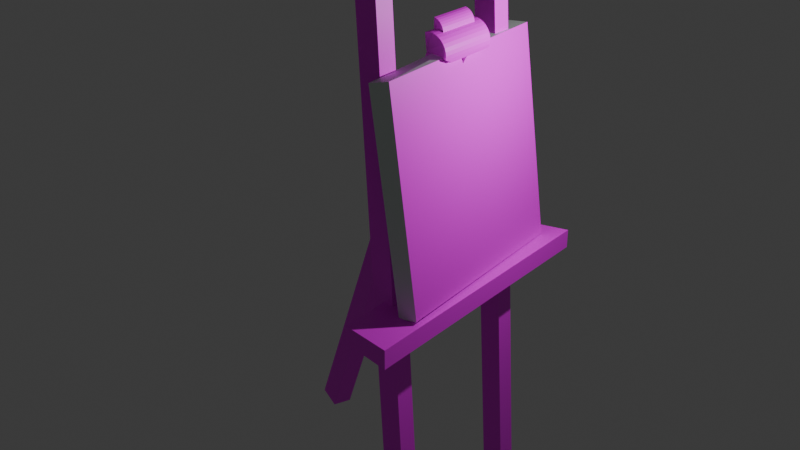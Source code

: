# Source: easel-canvas.blend  (saved by Blender 4.3.34; exported with 4.5.12 LTS)
import bpy
from mathutils import Matrix  # noqa: F401  (used for matrix-valued properties, if any)

bpy.ops.wm.read_factory_settings(use_empty=True)
scene = bpy.context.scene
scene.name = 'Scene'

# ---- collections
col_collection = bpy.data.collections.new('Collection'); scene.collection.children.link(col_collection)

# ---- images (referenced by path relative to the original .blend; pixels are not part of the script)
import os
ASSET_DIR = os.environ.get("B2B_ASSET_DIR", "")  # directory of the original .blend (textures are referenced by path, not embedded)
HERE = os.path.dirname(os.path.abspath(__file__))  # packed textures are extracted next to this script under _unpacked/

def load_image(name, relpath, width, height, colorspace="sRGB"):
    """Load a texture the original file referenced (path relative to the .blend, or extracted next to this script)."""
    p = next((c for c in (os.path.join(HERE, relpath), os.path.join(ASSET_DIR, relpath)) if relpath and os.path.exists(c)), "")
    if p:
        img = bpy.data.images.load(p, check_existing=True)
        img.name = name
    else:  # same state as the original file: an image datablock whose file is absent (Cycles renders it pink)
        img = bpy.data.images.new(name, width, height)
        img.source = "FILE"
        img.filepath = "//" + (relpath or name)
    img.colorspace_settings.name = colorspace
    return img
img_47074_jpg = load_image('47074.jpg', '47074.jpg', 1024, 1024, 'sRGB')
img_silhouette_of_a_pine_tree_landscape_against_a_starry_night_sky = load_image('silhouette_of_a_pine_tree_landscape_against_a_starry_night_sky_', 'silhouette_of_a_pine_tree_landscape_against_a_starry_night_sky_with_northern_lights_0411.jpg', 1024, 1024, 'sRGB')

# ---- materials (node trees are filled in below, after node groups)
mat_material = bpy.data.materials.new('Material')
mat_material.alpha_threshold = 0.0
mat_material.roughness = 0.5
mat_material.line_color = (0.0, 0.0, 0.0, 1.0)
mat_material_001 = bpy.data.materials.new('Material.001')
mat_material_002 = bpy.data.materials.new('Material.002')

# ---- material node trees
mat_material.use_nodes = True; mat_material.node_tree.nodes.clear()
_N = mat_material.node_tree.nodes; _L = mat_material.node_tree.links
n0 = _N.new('ShaderNodeOutputMaterial'); n0.name = 'Material Output'; n0.location = (300, 300)
n1 = _N.new('ShaderNodeBsdfPrincipled'); n1.name = 'Principled BSDF'; n1.location = (10, 300)
n1.inputs[3].default_value = 1.45
n2 = _N.new('ShaderNodeTexImage'); n2.name = 'Image Texture'; n2.location = (-280, 275)
n2.image = img_47074_jpg
_L.new(n1.outputs[0], n0.inputs[0])
_L.new(n2.outputs[0], n1.inputs[0])
n0.is_active_output = True
mat_material_001.use_nodes = True; mat_material_001.node_tree.nodes.clear()
_N = mat_material_001.node_tree.nodes; _L = mat_material_001.node_tree.links
n0 = _N.new('ShaderNodeBsdfPrincipled'); n0.name = 'Principled BSDF'; n0.location = (10, 300)
n0.inputs[0].default_value = (0.7099, 0.8005, 0.7558, 1.0)
n1 = _N.new('ShaderNodeOutputMaterial'); n1.name = 'Material Output'; n1.location = (300, 300)
_L.new(n0.outputs[0], n1.inputs[0])
n1.is_active_output = True
mat_material_002.use_nodes = True; mat_material_002.node_tree.nodes.clear()
_N = mat_material_002.node_tree.nodes; _L = mat_material_002.node_tree.links
n0 = _N.new('ShaderNodeBsdfPrincipled'); n0.name = 'Principled BSDF'; n0.location = (10, 300)
n1 = _N.new('ShaderNodeOutputMaterial'); n1.name = 'Material Output'; n1.location = (300, 300)
n2 = _N.new('ShaderNodeTexImage'); n2.name = 'Image Texture'; n2.location = (-280, 275)
n2.image = img_silhouette_of_a_pine_tree_landscape_against_a_starry_night_sky
_L.new(n0.outputs[0], n1.inputs[0])
_L.new(n2.outputs[0], n0.inputs[0])
n1.is_active_output = True

# ---- world
world_world = bpy.data.worlds.new('World'); scene.world = world_world
world_world.use_nodes = True; world_world.node_tree.nodes.clear()
_N = world_world.node_tree.nodes; _L = world_world.node_tree.links
n0 = _N.new('ShaderNodeOutputWorld'); n0.name = 'World Output'; n0.location = (300, 300)
n1 = _N.new('ShaderNodeBackground'); n1.name = 'Background'; n1.location = (10, 300)
n1.inputs[0].default_value = (0.05088, 0.05088, 0.05088, 1.0)
_L.new(n1.outputs[0], n0.inputs[0])
n0.is_active_output = True
world_world.color = (0.05088, 0.05088, 0.05088)
world_world.sun_shadow_jitter_overblur = 0.0

# ---- lights
light_light = bpy.data.lights.new('Light', 'POINT')
light_light.energy = 1000.0
light_light.shadow_soft_size = 0.1

# ---- meshes
me_cube = bpy.data.meshes.new('Cube')
me_cube.from_pydata([(1.385, 0.2896, -1.02), (-0.005471, 0.767, 0.9744), (1.403, 1.415, -1.021), (0.01239, 1.893, 0.9735), (-0.262, -6.641, 0.9693), (1.129, -7.118, -1.025), (-0.2799, -7.767, 0.9702), (1.111, -8.244, -1.024), (-1.029, -6.608, 0.9632), (0.3615, -7.085, -1.031), (-1.047, -7.734, 0.9642), (0.3436, -8.211, -1.03), (0.618, 0.3228, -1.026), (-0.3423, -3.418, 0.6717), (-0.7728, 0.8001, 0.9684), (0.6359, 1.449, -1.027), (-0.7549, 1.926, 0.9674), (0.1046, 4.154, -0.1325), (1.868, -11.38, -0.1299), (1.868, -11.38, -0.1998), (0.1046, -9.21, -0.1972), (0.1046, -9.21, -0.1325), (0.1046, 4.154, -0.1972), (0.1046, -2.528, -0.1972), (0.1046, -2.528, -0.1325), (-0.1631, -2.338, 0.6647), (0.3605, -3.786, 0.6478), (0.664, -2.699, 0.6227), (1.868, -9.573, -0.1998), (1.868, -9.573, -0.1299), (1.868, 4.848, -0.1299), (1.868, 4.848, -0.1998), (0.1046, -10.88, -0.1972), (1.868, -2.363, -0.1299), (1.868, -2.363, -0.1998), (0.1046, -10.88, -0.1325), (-4.169, -2.993, -0.9052), (-4.348, -4.073, -0.8982), (-4.871, -2.625, -0.8813), (-5.051, -3.705, -0.8743), (-1.271, -2.817, 0.04622), (-2.153, -3.528, 0.07706), (-1.45, -3.896, 0.05318), (-1.974, -2.449, 0.07011), (-0.7045, -3.44, 0.5528), (0.1775, -2.729, 0.5219), (-0.001664, -3.808, 0.5289), (-0.5253, -2.36, 0.5458), (0.6756, -8.619, 0.6434), (0.2688, 3.538, 0.6332), (1.721, -8.68, -0.1181), (1.314, 3.477, -0.1283), (0.5581, 3.517, -0.1319), (0.03445, -8.799, 0.6267), (1.031, -8.633, -0.1363), (-0.5142, 3.343, 0.6279), (-0.2883, -3.415, 0.6894), (-0.1091, -2.335, 0.6824), (0.3127, -4.595, 0.6132), (-0.1106, -1.678, 0.618), (0.4097, -4.603, 0.6222), (0.5053, -0.9386, 0.6242), (0.4885, -4.611, 0.6329), (0.5841, -0.9459, 0.6349), (0.6868, -3.974, 0.624), (0.7585, -1.072, 0.6285), (0.7015, -4.474, 0.6388), (0.7901, -1.076, 0.6407), (0.7101, -4.476, 0.6514), (0.7987, -1.079, 0.6533), (0.6955, -4.477, 0.664), (0.7841, -1.08, 0.6659), (0.6581, -4.476, 0.676), (0.7467, -1.078, 0.6779), (0.5994, -4.473, 0.687), (0.688, -1.076, 0.6889), (0.5216, -4.469, 0.6965), (0.6102, -1.071, 0.6984), (0.4279, -4.463, 0.7043), (0.5165, -1.065, 0.7062), (0.3216, -4.456, 0.71), (0.4102, -1.058, 0.7119), (0.207, -4.448, 0.7134), (0.2956, -1.05, 0.7152), (0.08845, -4.439, 0.7143), (0.177, -1.042, 0.7162), (-0.02952, -4.43, 0.7127), (0.05908, -1.033, 0.7146), (-0.5333, -3.366, 0.6258), (-0.3581, -1.551, 0.6193), (-0.4392, -3.33, 0.6187), (-0.4488, -1.542, 0.6343), (-0.08594, -4.426, 0.7107), (0.002655, -1.028, 0.7126), (1.868, -11.38, -0.1998), (0.1046, -10.88, -0.1325), (0.3456, -3.922, 0.7079), (0.4076, -1.547, 0.7092), (0.3354, -3.923, 0.7167), (0.3973, -1.548, 0.718), (0.3092, -3.922, 0.7251), (0.3712, -1.547, 0.7264), (0.2682, -3.92, 0.7327), (0.3301, -1.545, 0.734), (0.2138, -3.917, 0.7394), (0.2758, -1.542, 0.7407), (0.1483, -3.913, 0.7449), (0.2102, -1.538, 0.7462), (0.07401, -3.908, 0.7488), (0.136, -1.533, 0.7501), (-0.006109, -3.902, 0.7512), (0.05583, -1.527, 0.7525), (0.01193, -3.956, 0.7192), (0.07881, -1.614, 0.6963), (0.0164, -3.827, 0.7162), (0.07234, -3.886, 0.7104)], [], [(2, 3, 1, 0), (12, 14, 16, 15), (0, 1, 14, 12), (15, 16, 3, 2), (4, 8, 10, 6), (7, 6, 10, 11), (11, 10, 8, 9), (5, 4, 6, 7), (9, 8, 4, 5), (20, 28, 19, 32), (34, 33, 29, 28), (28, 29, 18, 19), (30, 17, 24, 33), (33, 24, 21, 29), (44, 13, 25, 47), (46, 26, 13, 44), (23, 34, 28, 20), (31, 30, 33, 34), (29, 21, 35, 18), (22, 31, 34, 23), (38, 43, 40, 36), (36, 40, 42, 37), (39, 41, 43, 38), (37, 42, 41, 39), (43, 47, 45, 40), (40, 45, 46, 42), (41, 44, 47, 43), (42, 46, 44, 41), (54, 52, 51, 50), (50, 51, 49, 48), (54, 50, 48, 53), (51, 52, 55, 49), (48, 49, 55, 53), (47, 25, 27, 45), (13, 56, 57, 25), (58, 59, 61, 60), (60, 61, 63, 62), (62, 63, 65, 64), (64, 65, 67, 66), (66, 67, 69, 68), (68, 69, 71, 70), (70, 71, 73, 72), (72, 73, 75, 74), (74, 75, 77, 76), (76, 77, 79, 78), (78, 79, 81, 80), (80, 81, 83, 82), (82, 83, 85, 84), (84, 85, 87, 86), (92, 93, 89, 88), (86, 87, 93, 92), (3, 16, 14, 1), (19, 18, 35, 32), (18, 17, 22, 24, 23, 20, 21, 32, 35, 19), (32, 21, 20), (23, 24, 22), (31, 22, 17, 30), (39, 38, 36, 37), (15, 2, 0, 12), (9, 5, 7, 11), (64, 66, 68, 70, 72, 74, 76, 78, 80, 82, 84, 86, 92, 88, 90), (67, 65, 91, 89, 93, 87, 85, 83, 81, 79, 77, 75, 73, 71, 69), (19, 35, 95, 94), (96, 97, 99, 98), (98, 99, 101, 100), (100, 101, 103, 102), (102, 103, 105, 104), (104, 105, 107, 106), (106, 107, 109, 108), (108, 109, 111, 110), (110, 111, 113, 112), (101, 99, 113, 111, 109, 107, 105, 103), (98, 100, 102, 104, 106, 108, 110, 112, 114, 115)])
me_cube.polygons.foreach_set('material_index', [0, 0, 0, 0, 0, 0, 0, 0, 0, 0, 0, 0, 0, 0, 0, 0, 0, 0, 0, 0, 0, 0, 0, 0, 0, 0, 0, 0, 1, 2, 1, 1, 1, 0, 0, 0, 0, 0, 0, 0, 0, 0, 0, 0, 0, 0, 0, 0, 0, 0, 0, 0, 0, 0, 0, 0, 0, 0, 0, 0, 0, 0, 0, 0, 0, 0, 0, 0, 0, 0, 0, 0, 0])
_uv = me_cube.uv_layers.new(name='UVMap')
_uv.uv.foreach_set('vector', [0.375, 0.5, 0.625, 0.5, 0.625, 0.75, 0.375, 0.75, 0.375, 0.0, 0.625, 0.0, 0.625, 0.25, 0.375, 0.25, 0.375, 0.75, 0.625, 0.75, 0.625, 1.0, 0.375, 1.0, 0.375, 0.25, 0.625, 0.25, 0.625, 0.5, 0.375, 0.5, 0.625, 0.5, 0.875, 0.5, 0.875, 0.75, 0.625, 0.75, 0.375, 0.75, 0.625, 0.75, 0.625, 1.0, 0.375, 1.0, 0.375, 0.0, 0.625, 0.0, 0.625, 0.25, 0.375, 0.25, 0.375, 0.5, 0.625, 0.5, 0.625, 0.75, 0.375, 0.75, 0.375, 0.25, 0.625, 0.25, 0.625, 0.5, 0.375, 0.5, 0.3125, 0.6875, 0.375, 0.6875, 0.375, 0.7031, 0.3125, 0.7031, 0.375, 0.625, 0.625, 0.625, 0.625, 0.6875, 0.375, 0.6875, 0.375, 0.6875, 0.625, 0.6875, 0.625, 0.7031, 0.375, 0.7031, 0.625, 0.5625, 0.6875, 0.5625, 0.6875, 0.625, 0.625, 0.625, 0.625, 0.625, 0.6875, 0.625, 0.6875, 0.6875, 0.625, 0.6875, 0.5625, 0.0, 0.5781, 0.0, 0.5781, 0.25, 0.5625, 0.25, 0.5625, 0.75, 0.5781, 0.75, 0.5781, 1.0, 0.5625, 1.0, 0.3125, 0.625, 0.375, 0.625, 0.375, 0.6875, 0.3125, 0.6875, 0.375, 0.5625, 0.625, 0.5625, 0.625, 0.625, 0.375, 0.625, 0.625, 0.6875, 0.6875, 0.6875, 0.6875, 0.7031, 0.625, 0.7031, 0.3125, 0.5625, 0.375, 0.5625, 0.375, 0.625, 0.3125, 0.625, 0.375, 0.25, 0.5, 0.25, 0.5, 0.5, 0.375, 0.5, 0.375, 0.5, 0.5, 0.5, 0.5, 0.75, 0.375, 0.75, 0.375, 0.0, 0.5, 0.0, 0.5, 0.25, 0.375, 0.25, 0.375, 0.75, 0.5, 0.75, 0.5, 1.0, 0.375, 1.0, 0.5, 0.25, 0.5625, 0.25, 0.5625, 0.5, 0.5, 0.5, 0.5, 0.5, 0.5625, 0.5, 0.5625, 0.75, 0.5, 0.75, 0.5, 0.0, 0.5625, 0.0, 0.5625, 0.25, 0.5, 0.25, 0.5, 0.75, 0.5625, 0.75, 0.5625, 1.0, 0.5, 1.0, 0.375, 0.4688, 0.625, 0.4688, 0.625, 0.5, 0.375, 0.5, 0.009773, 0.07069, 0.914, 0.07069, 0.914, 0.9749, 0.009773, 0.9749, 0.3438, 0.5, 0.375, 0.5, 0.375, 0.75, 0.3438, 0.75, 0.625, 0.5, 0.6562, 0.5, 0.6562, 0.75, 0.625, 0.75, 0.375, 0.75, 0.625, 0.75, 0.625, 0.7812, 0.375, 0.7812, 0.5625, 0.25, 0.5781, 0.25, 0.5781, 0.5, 0.5625, 0.5, 0.5781, 0.0, 0.5805, 0.0, 0.5805, 0.25, 0.5781, 0.25, 0.9688, 0.5, 0.9688, 1.0, 0.9375, 1.0, 0.9375, 0.5, 0.9375, 0.5, 0.9375, 1.0, 0.9062, 1.0, 0.9062, 0.5, 0.9062, 0.5, 0.9062, 1.0, 0.875, 1.0, 0.875, 0.5, 0.875, 0.5, 0.875, 1.0, 0.8438, 1.0, 0.8438, 0.5, 0.8438, 0.5, 0.8438, 1.0, 0.8125, 1.0, 0.8125, 0.5, 0.8125, 0.5, 0.8125, 1.0, 0.7812, 1.0, 0.7812, 0.5, 0.7812, 0.5, 0.7812, 1.0, 0.75, 1.0, 0.75, 0.5, 0.75, 0.5, 0.75, 1.0, 0.7188, 1.0, 0.7188, 0.5, 0.7188, 0.5, 0.7188, 1.0, 0.6875, 1.0, 0.6875, 0.5, 0.6875, 0.5, 0.6875, 1.0, 0.6562, 1.0, 0.6562, 0.5, 0.6562, 0.5, 0.6562, 1.0, 0.625, 1.0, 0.625, 0.5, 0.625, 0.5, 0.625, 1.0, 0.5938, 1.0, 0.5938, 0.5, 0.5938, 0.5, 0.5938, 1.0, 0.5625, 1.0, 0.5625, 0.5, 0.5625, 0.5, 0.5625, 1.0, 0.5312, 1.0, 0.5312, 0.5, 0.5156, 0.5, 0.5156, 1.0, 0.5, 1.0, 0.5, 0.5, 0.5312, 0.5, 0.5312, 1.0, 0.5156, 1.0, 0.5156, 0.5, 0.625, 0.5, 0.625, 0.25, 0.625, 0.0, 0.625, 0.75, 0.375, 0.7031, 0.625, 0.7031, 0.6875, 0.7031, 0.3125, 0.7031, 0.625, 0.7031, 0.0, 0.0, 0.0, 0.0, 0.0, 0.0, 0.3125, 0.625, 0.3125, 0.6875, 0.0, 0.0, 0.3125, 0.7031, 0.6875, 0.7031, 0.375, 0.7031, 0.3125, 0.7031, 0.0, 0.0, 0.3125, 0.6875, 0.3125, 0.625, 0.0, 0.0, 0.0, 0.0, 0.375, 0.5625, 0.0, 0.0, 0.6875, 0.5625, 0.625, 0.5625, 0.375, 1.0, 0.375, 0.25, 0.375, 0.5, 0.375, 0.75, 0.375, 0.25, 0.375, 0.5, 0.375, 0.75, 0.375, 0.0, 0.375, 0.25, 0.375, 0.5, 0.375, 0.75, 0.375, 1.0, 0.875, 0.5, 0.8438, 0.5, 0.8125, 0.5, 0.7812, 0.5, 0.75, 0.5, 0.7188, 0.5, 0.6875, 0.5, 0.6562, 0.5, 0.625, 0.5, 0.5938, 0.5, 0.5625, 0.5, 0.5312, 0.5, 0.5156, 0.5, 0.5, 0.5, 0.4688, 0.5, 0.8438, 1.0, 0.875, 1.0, 0.4688, 1.0, 0.5, 1.0, 0.5156, 1.0, 0.5312, 1.0, 0.5625, 1.0, 0.5938, 1.0, 0.625, 1.0, 0.6562, 1.0, 0.6875, 1.0, 0.7188, 1.0, 0.75, 1.0, 0.7812, 1.0, 0.8125, 1.0, 0.375, 0.7031, 0.6875, 0.7031, 0.6875, 0.7031, 0.375, 0.7031, 0.8125, 0.5, 0.8125, 1.0, 0.7812, 1.0, 0.7812, 0.5, 0.7812, 0.5, 0.7812, 1.0, 0.75, 1.0, 0.75, 0.5, 0.75, 0.5, 0.75, 1.0, 0.7188, 1.0, 0.7188, 0.5, 0.7188, 0.5, 0.7188, 1.0, 0.6875, 1.0, 0.6875, 0.5, 0.6875, 0.5, 0.6875, 1.0, 0.6562, 1.0, 0.6562, 0.5, 0.6562, 0.5, 0.6562, 1.0, 0.625, 1.0, 0.625, 0.5, 0.625, 0.5, 0.625, 1.0, 0.5938, 1.0, 0.5938, 0.5, 0.5938, 0.5, 0.5938, 1.0, 0.5625, 1.0, 0.5625, 0.5, 0.75, 1.0, 0.7812, 1.0, 0.5625, 1.0, 0.5938, 1.0, 0.625, 1.0, 0.6562, 1.0, 0.6875, 1.0, 0.7188, 1.0, 0.7812, 0.5, 0.75, 0.5, 0.7188, 0.5, 0.6875, 0.5, 0.6562, 0.5, 0.625, 0.5, 0.5938, 0.5, 0.5625, 0.5, 0.0, 0.0, 0.0, 0.0])
me_cube.materials.append(mat_material)
me_cube.materials.append(mat_material_001)
me_cube.materials.append(mat_material_002)
me_cube.use_mirror_vertex_groups = False
me_cube.update()

# ---- objects
ob_cube = bpy.data.objects.new('Cube', me_cube)
ob_light = bpy.data.objects.new('Light', light_light)

# ---- transforms, parenting, visibility, modifiers, constraints
ob_cube.location = (0.07716, 1.634, 1.257)
ob_cube.scale = (0.6702, 0.3987, 6.309)
ob_cube.lock_rotations_4d = False
ob_cube.empty_display_type = 'ARROWS'
ob_cube.lineart.crease_threshold = 0.0
ob_light.location = (4.139, 1.993, 6.128)
ob_light.rotation_euler = (0.6503, 0.05522, 1.866)
ob_light.lock_rotations_4d = False
ob_light.empty_display_type = 'ARROWS'
ob_light.color = (0.0, 0.0, 0.0, 0.0)
ob_light.lineart.crease_threshold = 0.0

# ---- collection membership
col_collection.objects.link(ob_cube)
col_collection.objects.link(ob_light)

# ---- scene / render settings (as saved in the file)
scene.frame_start = 1; scene.frame_end = 250; scene.frame_set(1)
scene.render.engine = 'BLENDER_EEVEE_NEXT'
bpy.context.view_layer.update()

# ---- added for rendering (the .blend has no active camera): camera
cam_auto = bpy.data.cameras.new('AutoCamera')
cam_auto.lens = 50.0
cam_auto.sensor_width = 36.0
cam_auto.clip_end = 1000.0
ob_auto_camera = bpy.data.objects.new('AutoCamera', cam_auto)
scene.collection.objects.link(ob_auto_camera)
ob_auto_camera.location = (12.841, -16.264, 12.1426)
ob_auto_camera.rotation_euler = (1.09748, -7.21219e-08, 0.694738)
scene.camera = ob_auto_camera
bpy.context.view_layer.update()
